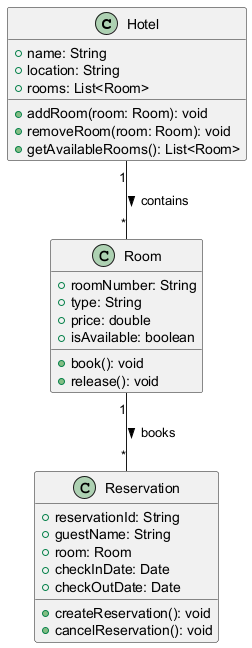

The diagram above was rendered by PlantUML. Its source (embedded in the PNG):
@startuml
class Hotel {
    +name: String
    +location: String
    +rooms: List<Room>
    +addRoom(room: Room): void
    +removeRoom(room: Room): void
    +getAvailableRooms(): List<Room>
}

class Room {
    +roomNumber: String
    +type: String
    +price: double
    +isAvailable: boolean
    +book(): void
    +release(): void
}

class Reservation {
    +reservationId: String
    +guestName: String
    +room: Room
    +checkInDate: Date
    +checkOutDate: Date
    +createReservation(): void
    +cancelReservation(): void
}

Hotel "1" -- "*" Room : contains >
Room "1" -- "*" Reservation : books >
@enduml